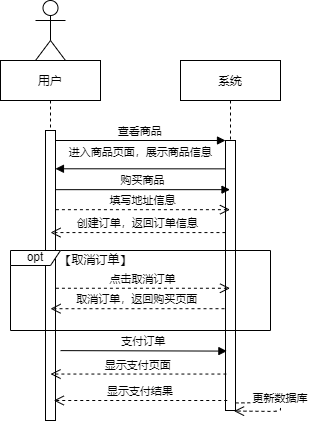

The diagram above was exported from draw.io. Its source (the exported page's mxGraphModel, read from the mxfile embedded in the PNG):
<mxGraphModel dx="676" dy="378" grid="1" gridSize="10" guides="1" tooltips="1" connect="1" arrows="1" fold="1" page="1" pageScale="1" pageWidth="850" pageHeight="1100" math="0" shadow="0">
  <root>
    <mxCell id="0" />
    <mxCell id="1" parent="0" />
    <mxCell id="3nuBFxr9cyL0pnOWT2aG-1" value="用户" style="shape=umlLifeline;perimeter=lifelinePerimeter;container=1;collapsible=0;recursiveResize=0;rounded=0;shadow=0;strokeWidth=1;" parent="1" vertex="1">
      <mxGeometry x="120" y="80" width="100" height="360" as="geometry" />
    </mxCell>
    <mxCell id="3nuBFxr9cyL0pnOWT2aG-2" value="" style="points=[];perimeter=orthogonalPerimeter;rounded=0;shadow=0;strokeWidth=1;" parent="3nuBFxr9cyL0pnOWT2aG-1" vertex="1">
      <mxGeometry x="45" y="70" width="10" height="290" as="geometry" />
    </mxCell>
    <mxCell id="3nuBFxr9cyL0pnOWT2aG-5" value="系统" style="shape=umlLifeline;perimeter=lifelinePerimeter;container=1;collapsible=0;recursiveResize=0;rounded=0;shadow=0;strokeWidth=1;" parent="1" vertex="1">
      <mxGeometry x="300" y="80" width="100" height="350" as="geometry" />
    </mxCell>
    <mxCell id="3nuBFxr9cyL0pnOWT2aG-6" value="" style="points=[];perimeter=orthogonalPerimeter;rounded=0;shadow=0;strokeWidth=1;" parent="3nuBFxr9cyL0pnOWT2aG-5" vertex="1">
      <mxGeometry x="45" y="80" width="10" height="270" as="geometry" />
    </mxCell>
    <mxCell id="RJjTZJQccsKYInJbMrNb-11" value="更新数据库" style="verticalAlign=bottom;endArrow=open;dashed=1;endSize=8;exitX=0.995;exitY=0.972;shadow=0;strokeWidth=1;exitDx=0;exitDy=0;exitPerimeter=0;entryX=0.852;entryY=1.002;entryDx=0;entryDy=0;entryPerimeter=0;" edge="1" parent="3nuBFxr9cyL0pnOWT2aG-5" source="3nuBFxr9cyL0pnOWT2aG-6" target="3nuBFxr9cyL0pnOWT2aG-6">
      <mxGeometry relative="1" as="geometry">
        <mxPoint x="-116.74619047619046" y="350.0000000000001" as="targetPoint" />
        <mxPoint x="56.74999999999977" y="350.0000000000001" as="sourcePoint" />
        <Array as="points">
          <mxPoint x="100" y="342" />
          <mxPoint x="100" y="351" />
        </Array>
      </mxGeometry>
    </mxCell>
    <mxCell id="3nuBFxr9cyL0pnOWT2aG-7" value="显示支付页面" style="verticalAlign=bottom;endArrow=open;dashed=1;endSize=8;exitX=0.09;exitY=0.865;shadow=0;strokeWidth=1;exitDx=0;exitDy=0;exitPerimeter=0;" parent="1" source="3nuBFxr9cyL0pnOWT2aG-6" target="3nuBFxr9cyL0pnOWT2aG-1" edge="1">
      <mxGeometry relative="1" as="geometry">
        <mxPoint x="275" y="236" as="targetPoint" />
        <Array as="points" />
      </mxGeometry>
    </mxCell>
    <mxCell id="3nuBFxr9cyL0pnOWT2aG-8" value="查看商品" style="verticalAlign=bottom;endArrow=block;entryX=0;entryY=0;shadow=0;strokeWidth=1;" parent="1" source="3nuBFxr9cyL0pnOWT2aG-2" target="3nuBFxr9cyL0pnOWT2aG-6" edge="1">
      <mxGeometry relative="1" as="geometry">
        <mxPoint x="275" y="160" as="sourcePoint" />
      </mxGeometry>
    </mxCell>
    <mxCell id="3nuBFxr9cyL0pnOWT2aG-9" value="进入商品页面，展示商品信息" style="verticalAlign=bottom;endArrow=block;entryX=0.995;entryY=0.132;shadow=0;strokeWidth=1;entryDx=0;entryDy=0;entryPerimeter=0;exitX=-0.052;exitY=0.105;exitDx=0;exitDy=0;exitPerimeter=0;" parent="1" source="3nuBFxr9cyL0pnOWT2aG-6" target="3nuBFxr9cyL0pnOWT2aG-2" edge="1">
      <mxGeometry x="-0.0044" y="-7" relative="1" as="geometry">
        <mxPoint x="240" y="200" as="sourcePoint" />
        <mxPoint x="180" y="200" as="targetPoint" />
        <Array as="points" />
        <mxPoint as="offset" />
      </mxGeometry>
    </mxCell>
    <mxCell id="3nuBFxr9cyL0pnOWT2aG-10" value="填写地址信息" style="verticalAlign=bottom;endArrow=open;dashed=1;endSize=8;shadow=0;strokeWidth=1;exitX=1.043;exitY=0.273;exitDx=0;exitDy=0;exitPerimeter=0;" parent="1" source="3nuBFxr9cyL0pnOWT2aG-2" target="3nuBFxr9cyL0pnOWT2aG-5" edge="1">
      <mxGeometry relative="1" as="geometry">
        <mxPoint x="340" y="299" as="targetPoint" />
        <mxPoint x="180" y="275.9999999999999" as="sourcePoint" />
        <Array as="points" />
      </mxGeometry>
    </mxCell>
    <mxCell id="RJjTZJQccsKYInJbMrNb-1" value="购买商品" style="verticalAlign=bottom;endArrow=block;shadow=0;strokeWidth=1;exitX=1.043;exitY=0.204;exitDx=0;exitDy=0;exitPerimeter=0;" edge="1" parent="1" source="3nuBFxr9cyL0pnOWT2aG-2" target="3nuBFxr9cyL0pnOWT2aG-5">
      <mxGeometry relative="1" as="geometry">
        <mxPoint x="177" y="238" as="sourcePoint" />
        <mxPoint x="349.9999999999999" y="229.7600000000001" as="targetPoint" />
        <Array as="points" />
      </mxGeometry>
    </mxCell>
    <mxCell id="RJjTZJQccsKYInJbMrNb-2" value="创建订单，返回订单信息" style="verticalAlign=bottom;endArrow=open;dashed=1;endSize=8;shadow=0;strokeWidth=1;exitX=-0.005;exitY=0.341;exitDx=0;exitDy=0;exitPerimeter=0;" edge="1" parent="1" source="3nuBFxr9cyL0pnOWT2aG-6" target="3nuBFxr9cyL0pnOWT2aG-1">
      <mxGeometry relative="1" as="geometry">
        <mxPoint x="180" y="259.9999999999998" as="targetPoint" />
        <mxPoint x="340" y="259" as="sourcePoint" />
      </mxGeometry>
    </mxCell>
    <mxCell id="RJjTZJQccsKYInJbMrNb-4" value="【取消订单】" style="text;html=1;align=center;verticalAlign=middle;resizable=0;points=[];autosize=1;strokeColor=none;fillColor=none;" vertex="1" parent="1">
      <mxGeometry x="170" y="270" width="90" height="20" as="geometry" />
    </mxCell>
    <mxCell id="RJjTZJQccsKYInJbMrNb-5" value="点击取消订单" style="verticalAlign=bottom;endArrow=open;dashed=1;endSize=8;shadow=0;strokeWidth=1;exitX=1.043;exitY=0.544;exitDx=0;exitDy=0;exitPerimeter=0;" edge="1" parent="1" source="3nuBFxr9cyL0pnOWT2aG-2" target="3nuBFxr9cyL0pnOWT2aG-5">
      <mxGeometry relative="1" as="geometry">
        <mxPoint x="344.9999999999999" y="364.76" as="targetPoint" />
        <mxPoint x="182" y="365" as="sourcePoint" />
        <Array as="points" />
      </mxGeometry>
    </mxCell>
    <mxCell id="RJjTZJQccsKYInJbMrNb-6" value="取消订单，返回购买页面" style="verticalAlign=bottom;endArrow=open;dashed=1;endSize=8;exitX=-0.1;exitY=0.623;shadow=0;strokeWidth=1;exitDx=0;exitDy=0;exitPerimeter=0;" edge="1" parent="1" source="3nuBFxr9cyL0pnOWT2aG-6" target="3nuBFxr9cyL0pnOWT2aG-1">
      <mxGeometry relative="1" as="geometry">
        <mxPoint x="170.0038095238095" y="360" as="targetPoint" />
        <mxPoint x="343.4999999999999" y="360" as="sourcePoint" />
        <Array as="points" />
      </mxGeometry>
    </mxCell>
    <mxCell id="RJjTZJQccsKYInJbMrNb-7" value="支付订单" style="verticalAlign=bottom;endArrow=block;shadow=0;strokeWidth=1;exitX=1.5;exitY=0.759;exitDx=0;exitDy=0;exitPerimeter=0;entryX=0.138;entryY=0.78;entryDx=0;entryDy=0;entryPerimeter=0;" edge="1" parent="1" source="3nuBFxr9cyL0pnOWT2aG-2" target="3nuBFxr9cyL0pnOWT2aG-6">
      <mxGeometry relative="1" as="geometry">
        <mxPoint x="173.92000000000004" y="399.9999999999999" as="sourcePoint" />
        <mxPoint x="346.08999999999975" y="399.9999999999999" as="targetPoint" />
        <Array as="points" />
      </mxGeometry>
    </mxCell>
    <mxCell id="RJjTZJQccsKYInJbMrNb-8" value="显示支付结果" style="verticalAlign=bottom;endArrow=open;dashed=1;endSize=8;exitX=-0.148;exitY=0.486;shadow=0;strokeWidth=1;exitDx=0;exitDy=0;exitPerimeter=0;" edge="1" parent="1">
      <mxGeometry relative="1" as="geometry">
        <mxPoint x="173.2538095238095" y="420.0000000000001" as="targetPoint" />
        <mxPoint x="346.7499999999999" y="420.0000000000001" as="sourcePoint" />
        <Array as="points" />
      </mxGeometry>
    </mxCell>
    <mxCell id="RJjTZJQccsKYInJbMrNb-10" value="" style="shape=umlActor;verticalLabelPosition=bottom;verticalAlign=top;html=1;outlineConnect=0;" vertex="1" parent="1">
      <mxGeometry x="155" y="20" width="30" height="60" as="geometry" />
    </mxCell>
    <mxCell id="RJjTZJQccsKYInJbMrNb-3" value="opt" style="shape=umlFrame;whiteSpace=wrap;html=1;width=50;height=15;" vertex="1" parent="1">
      <mxGeometry x="130" y="270" width="260" height="80" as="geometry" />
    </mxCell>
  </root>
</mxGraphModel>